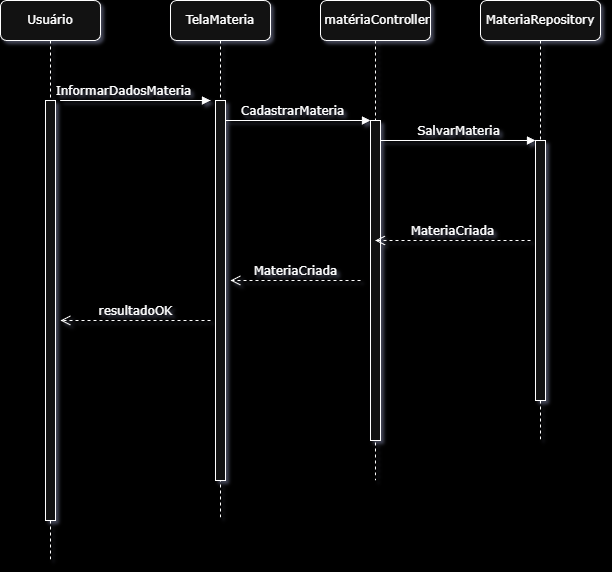

The diagram above was exported from draw.io. Its source (the exported page's mxGraphModel, read from the mxfile embedded in the PNG):
<mxGraphModel dx="786" dy="417" grid="1" gridSize="10" guides="1" tooltips="1" connect="1" arrows="1" fold="1" page="1" pageScale="1" pageWidth="1100" pageHeight="850" background="light-dark(#FFFFFF,#000000)" math="0" shadow="1">
  <root>
    <mxCell id="0" />
    <mxCell id="1" parent="0" />
    <mxCell id="7baba1c4bc27f4b0-2" parent="1" style="shape=umlLifeline;perimeter=lifelinePerimeter;whiteSpace=wrap;html=1;container=1;collapsible=0;recursiveResize=0;outlineConnect=0;rounded=1;shadow=0;comic=0;labelBackgroundColor=none;strokeWidth=1;fontFamily=Verdana;fontSize=12;align=center;" value="TelaMateria" vertex="1">
      <mxGeometry height="520" width="100" x="240" y="80" as="geometry" />
    </mxCell>
    <mxCell id="7baba1c4bc27f4b0-10" parent="7baba1c4bc27f4b0-2" style="html=1;points=[];perimeter=orthogonalPerimeter;rounded=0;shadow=0;comic=0;labelBackgroundColor=none;strokeWidth=1;fontFamily=Verdana;fontSize=12;align=center;" value="" vertex="1">
      <mxGeometry height="380" width="10" x="45" y="100" as="geometry" />
    </mxCell>
    <mxCell id="7baba1c4bc27f4b0-3" parent="1" style="shape=umlLifeline;perimeter=lifelinePerimeter;whiteSpace=wrap;html=1;container=1;collapsible=0;recursiveResize=0;outlineConnect=0;rounded=1;shadow=0;comic=0;labelBackgroundColor=none;strokeWidth=1;fontFamily=Verdana;fontSize=12;align=center;" value="&lt;font dir=&quot;auto&quot; style=&quot;vertical-align: inherit;&quot;&gt;&lt;font dir=&quot;auto&quot; style=&quot;vertical-align: inherit;&quot;&gt;&amp;nbsp;matériaController&lt;/font&gt;&lt;/font&gt;" vertex="1">
      <mxGeometry height="480" width="110" x="390" y="80" as="geometry" />
    </mxCell>
    <mxCell id="7baba1c4bc27f4b0-13" parent="7baba1c4bc27f4b0-3" style="html=1;points=[];perimeter=orthogonalPerimeter;rounded=0;shadow=0;comic=0;labelBackgroundColor=none;strokeWidth=1;fontFamily=Verdana;fontSize=12;align=center;" value="" vertex="1">
      <mxGeometry height="320" width="10" x="50" y="120" as="geometry" />
    </mxCell>
    <mxCell id="fdqmR60LWG7vWgoSrytS-11" edge="1" parent="7baba1c4bc27f4b0-3" style="html=1;verticalAlign=bottom;endArrow=open;dashed=1;endSize=8;labelBackgroundColor=none;fontFamily=Verdana;fontSize=12;edgeStyle=elbowEdgeStyle;elbow=horizontal;" target="7baba1c4bc27f4b0-3" value="&lt;font dir=&quot;auto&quot; style=&quot;vertical-align: inherit;&quot;&gt;&lt;font dir=&quot;auto&quot; style=&quot;vertical-align: inherit;&quot;&gt;MateriaCriada&lt;/font&gt;&lt;/font&gt;">
      <mxGeometry relative="1" as="geometry">
        <mxPoint as="offset" />
        <Array as="points">
          <mxPoint x="140" y="240" />
        </Array>
        <mxPoint x="210" y="240" as="sourcePoint" />
        <mxPoint x="90" y="190" as="targetPoint" />
      </mxGeometry>
    </mxCell>
    <mxCell id="7baba1c4bc27f4b0-4" parent="1" style="shape=umlLifeline;perimeter=lifelinePerimeter;whiteSpace=wrap;html=1;container=1;collapsible=0;recursiveResize=0;outlineConnect=0;rounded=1;shadow=0;comic=0;labelBackgroundColor=none;strokeWidth=1;fontFamily=Verdana;fontSize=12;align=center;" value="MateriaRepository" vertex="1">
      <mxGeometry height="440" width="120" x="550" y="80" as="geometry" />
    </mxCell>
    <mxCell id="7baba1c4bc27f4b0-16" parent="7baba1c4bc27f4b0-4" style="html=1;points=[];perimeter=orthogonalPerimeter;rounded=0;shadow=0;comic=0;labelBackgroundColor=none;strokeWidth=1;fontFamily=Verdana;fontSize=12;align=center;" value="" vertex="1">
      <mxGeometry height="260" width="10" x="55" y="140" as="geometry" />
    </mxCell>
    <mxCell id="7baba1c4bc27f4b0-8" parent="1" style="shape=umlLifeline;perimeter=lifelinePerimeter;whiteSpace=wrap;html=1;container=1;collapsible=0;recursiveResize=0;outlineConnect=0;rounded=1;shadow=0;comic=0;labelBackgroundColor=none;strokeWidth=1;fontFamily=Verdana;fontSize=12;align=center;" value="Usuário" vertex="1">
      <mxGeometry height="560" width="100" x="70" y="80" as="geometry" />
    </mxCell>
    <mxCell id="7baba1c4bc27f4b0-9" parent="7baba1c4bc27f4b0-8" style="html=1;points=[];perimeter=orthogonalPerimeter;rounded=0;shadow=0;comic=0;labelBackgroundColor=none;strokeWidth=1;fontFamily=Verdana;fontSize=12;align=center;" value="" vertex="1">
      <mxGeometry height="420" width="10" x="45" y="100" as="geometry" />
    </mxCell>
    <mxCell id="fdqmR60LWG7vWgoSrytS-10" edge="1" parent="7baba1c4bc27f4b0-8" style="html=1;verticalAlign=bottom;endArrow=block;labelBackgroundColor=none;fontFamily=Verdana;fontSize=12;edgeStyle=elbowEdgeStyle;elbow=vertical;" value="InformarDadosMateria">
      <mxGeometry relative="1" x="0.44" as="geometry">
        <mxPoint as="offset" />
        <Array as="points">
          <mxPoint x="55" y="100" />
        </Array>
        <mxPoint x="210" y="100" as="sourcePoint" />
        <mxPoint x="210" y="100" as="targetPoint" />
      </mxGeometry>
    </mxCell>
    <mxCell id="7baba1c4bc27f4b0-17" edge="1" parent="1" source="7baba1c4bc27f4b0-13" style="html=1;verticalAlign=bottom;endArrow=block;labelBackgroundColor=none;fontFamily=Verdana;fontSize=12;edgeStyle=elbowEdgeStyle;elbow=vertical;" target="7baba1c4bc27f4b0-16" value="SalvarMateria">
      <mxGeometry relative="1" as="geometry">
        <mxPoint as="offset" />
        <Array as="points">
          <mxPoint x="460" y="220" />
        </Array>
        <mxPoint x="510" y="220" as="sourcePoint" />
      </mxGeometry>
    </mxCell>
    <mxCell id="7baba1c4bc27f4b0-14" edge="1" parent="1" source="7baba1c4bc27f4b0-10" style="html=1;verticalAlign=bottom;endArrow=block;entryX=0;entryY=0;labelBackgroundColor=none;fontFamily=Verdana;fontSize=12;edgeStyle=elbowEdgeStyle;elbow=vertical;" target="7baba1c4bc27f4b0-13" value="CadastrarMateria">
      <mxGeometry relative="1" x="-0.0742" as="geometry">
        <mxPoint as="offset" />
        <mxPoint x="370" y="200" as="sourcePoint" />
      </mxGeometry>
    </mxCell>
    <mxCell id="fdqmR60LWG7vWgoSrytS-13" edge="1" parent="1" style="html=1;verticalAlign=bottom;endArrow=open;dashed=1;endSize=8;labelBackgroundColor=none;fontFamily=Verdana;fontSize=12;edgeStyle=elbowEdgeStyle;elbow=vertical;" value="resultadoOK">
      <mxGeometry relative="1" x="0.0039" as="geometry">
        <mxPoint as="offset" />
        <Array as="points" />
        <mxPoint x="280" y="400" as="sourcePoint" />
        <mxPoint x="130" y="400" as="targetPoint" />
      </mxGeometry>
    </mxCell>
    <mxCell id="fdqmR60LWG7vWgoSrytS-12" edge="1" parent="1" style="html=1;verticalAlign=bottom;endArrow=open;dashed=1;endSize=8;labelBackgroundColor=none;fontFamily=Verdana;fontSize=12;edgeStyle=elbowEdgeStyle;elbow=horizontal;" value="&lt;font dir=&quot;auto&quot; style=&quot;vertical-align: inherit;&quot;&gt;&lt;font dir=&quot;auto&quot; style=&quot;vertical-align: inherit;&quot;&gt;&lt;font dir=&quot;auto&quot; style=&quot;vertical-align: inherit;&quot;&gt;&lt;font dir=&quot;auto&quot; style=&quot;vertical-align: inherit;&quot;&gt;MateriaCriada&lt;/font&gt;&lt;/font&gt;&lt;/font&gt;&lt;/font&gt;">
      <mxGeometry relative="1" x="-0.0045" as="geometry">
        <mxPoint as="offset" />
        <Array as="points">
          <mxPoint x="356" y="360" />
        </Array>
        <mxPoint x="430" y="360" as="sourcePoint" />
        <mxPoint x="300" y="360" as="targetPoint" />
      </mxGeometry>
    </mxCell>
  </root>
</mxGraphModel>